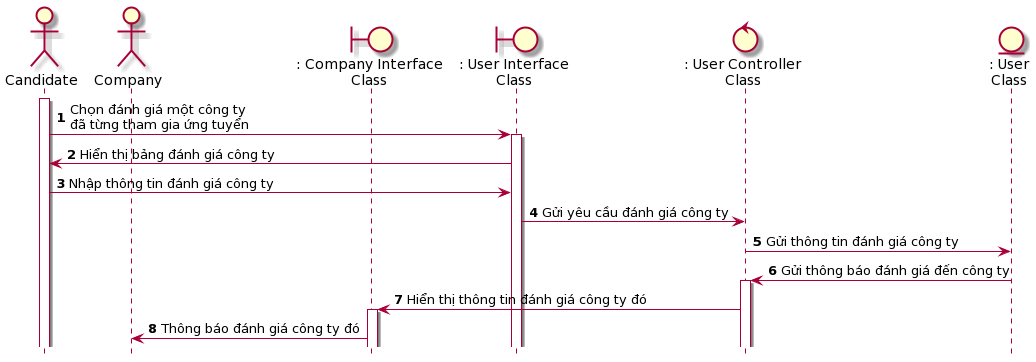

The diagram above was rendered by PlantUML. Its source (embedded in the PNG):
@startuml
skin rose 
hide footbox
autonumber
actor candidate as "Candidate"
actor company as "Company"
candidate++
boundary companyInterface as ": Company Interface\nClass"
boundary candidateInterface as ": User Interface\nClass"
control userController as ": User Controller\nClass"
entity User as ": User\nClass"

candidate->candidateInterface++: Chọn đánh giá một công ty \nđã từng tham gia ứng tuyển
candidateInterface->candidate: Hiển thị bảng đánh giá công ty
candidate-> candidateInterface: Nhập thông tin đánh giá công ty
candidateInterface-> userController: Gửi yêu cầu đánh giá công ty
userController-> User: Gửi thông tin đánh giá công ty
User ->  userController++: Gửi thông báo đánh giá đến công ty
userController-> companyInterface++: Hiển thị thông tin đánh giá công ty đó
companyInterface -> company: Thông báo đánh giá công ty đó
@enduml